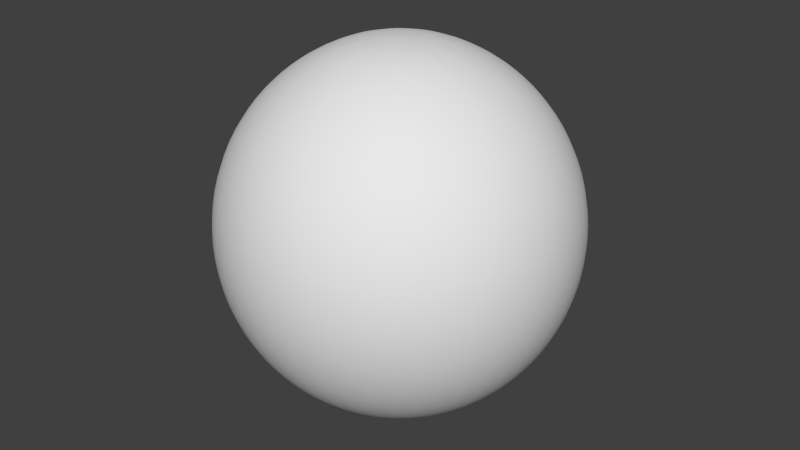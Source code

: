# Source: Ball.blend  (saved by Blender 2.76.0; exported with 4.5.12 LTS)
import bpy
from mathutils import Matrix  # noqa: F401  (used for matrix-valued properties, if any)

bpy.ops.wm.read_factory_settings(use_empty=True)
scene = bpy.context.scene
scene.name = 'Scene'

# ---- collections
col_collection_1 = bpy.data.collections.new('Collection 1'); scene.collection.children.link(col_collection_1)

# ---- world
world_world = bpy.data.worlds.new('World'); scene.world = world_world
world_world.color = (0.05088, 0.05088, 0.05088)
world_world.use_sun_shadow = False
world_world.sun_shadow_jitter_overblur = 0.0
world_world.cycles.sampling_method = 'MANUAL'
world_world.cycles.sample_map_resolution = 256

# ---- meshes
me_sphere_001 = bpy.data.meshes.new('Sphere.001')
me_sphere_001.from_pydata([(-0.309, 0.0, 0.9511), (-0.5878, 0.0, 0.809), (-0.809, 0.0, 0.5878), (-0.9511, 0.0, 0.309), (-1.0, 0.0, -4.371e-08), (-0.9511, 0.0, -0.309), (-0.809, 0.0, -0.5878), (-0.5878, 0.0, -0.809), (-0.309, 0.0, -0.9511), (-0.2676, 0.1545, 0.9511), (-0.509, 0.2939, 0.809), (-0.7006, 0.4045, 0.5878), (-0.8236, 0.4755, 0.309), (-0.866, 0.5, -4.371e-08), (-0.8236, 0.4755, -0.309), (-0.7006, 0.4045, -0.5878), (-0.509, 0.2939, -0.809), (-0.2676, 0.1545, -0.9511), (-0.1545, 0.2676, 0.9511), (-0.2939, 0.509, 0.809), (-0.4045, 0.7006, 0.5878), (-0.4755, 0.8236, 0.309), (-0.5, 0.866, -4.371e-08), (-0.4755, 0.8236, -0.309), (-0.4045, 0.7006, -0.5878), (-0.2939, 0.509, -0.809), (-0.1545, 0.2676, -0.9511), (3.268e-07, 0.309, 0.9511), (3.119e-07, 0.5878, 0.809), (3.715e-07, 0.809, 0.5878), (3.715e-07, 0.9511, 0.309), (3.417e-07, 1.0, -4.371e-08), (3.715e-07, 0.9511, -0.309), (3.715e-07, 0.809, -0.5878), (3.417e-07, 0.5878, -0.809), (3.268e-07, 0.309, -0.9511), (0.1545, 0.2676, 0.9511), (0.2939, 0.509, 0.809), (0.4045, 0.7006, 0.5878), (0.4755, 0.8236, 0.309), (0.5, 0.866, -4.371e-08), (0.4755, 0.8236, -0.309), (0.4045, 0.7006, -0.5878), (0.2939, 0.509, -0.809), (0.1545, 0.2676, -0.9511), (0.2676, 0.1545, 0.9511), (0.509, 0.2939, 0.809), (0.7006, 0.4045, 0.5878), (0.8236, 0.4755, 0.309), (0.866, 0.5, -4.371e-08), (0.8236, 0.4755, -0.309), (0.7006, 0.4045, -0.5878), (0.509, 0.2939, -0.809), (0.2676, 0.1545, -0.9511), (0.309, 1.391e-08, 0.9511), (0.5878, -1.589e-08, 0.809), (0.809, -7.55e-08, 0.5878), (0.9511, -1.589e-08, 0.309), (1.0, -7.55e-08, -4.371e-08), (0.9511, -1.589e-08, -0.309), (0.809, -7.55e-08, -0.5878), (0.5878, -4.57e-08, -0.809), (0.309, 1.391e-08, -0.9511), (0.2676, -0.1545, 0.9511), (0.509, -0.2939, 0.809), (0.7006, -0.4045, 0.5878), (0.8236, -0.4755, 0.309), (0.866, -0.5, -4.371e-08), (0.8236, -0.4755, -0.309), (0.7006, -0.4045, -0.5878), (0.509, -0.2939, -0.809), (0.2676, -0.1545, -0.9511), (0.1545, -0.2676, 0.9511), (0.2939, -0.509, 0.809), (0.4045, -0.7006, 0.5878), (0.4755, -0.8236, 0.309), (0.5, -0.866, -4.371e-08), (0.4755, -0.8236, -0.309), (0.4045, -0.7006, -0.5878), (0.2939, -0.509, -0.809), (0.1545, -0.2676, -0.9511), (3.258e-07, 0.0, -1.0), (3.119e-07, -0.309, 0.9511), (3.119e-07, -0.5878, 0.809), (2.225e-07, -0.809, 0.5878), (3.119e-07, -0.9511, 0.309), (2.821e-07, -1.0, -4.371e-08), (3.119e-07, -0.9511, -0.309), (2.225e-07, -0.809, -0.5878), (2.821e-07, -0.5878, -0.809), (3.268e-07, -0.309, -0.9511), (1.629e-07, -2.822e-07, 1.0), (-0.1545, -0.2676, 0.9511), (-0.2939, -0.509, 0.809), (-0.4045, -0.7006, 0.5878), (-0.4755, -0.8236, 0.309), (-0.5, -0.866, -4.371e-08), (-0.4755, -0.8236, -0.309), (-0.4045, -0.7006, -0.5878), (-0.2939, -0.509, -0.809), (-0.1545, -0.2676, -0.9511), (-0.2676, -0.1545, 0.9511), (-0.509, -0.2939, 0.809), (-0.7006, -0.4045, 0.5878), (-0.8236, -0.4755, 0.309), (-0.866, -0.5, -4.371e-08), (-0.8236, -0.4755, -0.309), (-0.7006, -0.4045, -0.5878), (-0.509, -0.2939, -0.809), (-0.2676, -0.1545, -0.9511)], [], [(2, 1, 10, 11), (6, 5, 14, 15), (3, 2, 11, 12), (7, 6, 15, 16), (4, 3, 12, 13), (1, 0, 9, 10), (8, 7, 16, 17), (5, 4, 13, 14), (15, 14, 23, 24), (12, 11, 20, 21), (16, 15, 24, 25), (13, 12, 21, 22), (10, 9, 18, 19), (17, 16, 25, 26), (14, 13, 22, 23), (11, 10, 19, 20), (23, 22, 31, 32), (20, 19, 28, 29), (24, 23, 32, 33), (21, 20, 29, 30), (25, 24, 33, 34), (22, 21, 30, 31), (19, 18, 27, 28), (26, 25, 34, 35), (28, 27, 36, 37), (35, 34, 43, 44), (32, 31, 40, 41), (29, 28, 37, 38), (33, 32, 41, 42), (30, 29, 38, 39), (34, 33, 42, 43), (31, 30, 39, 40), (40, 39, 48, 49), (37, 36, 45, 46), (44, 43, 52, 53), (41, 40, 49, 50), (38, 37, 46, 47), (42, 41, 50, 51), (39, 38, 47, 48), (43, 42, 51, 52), (52, 51, 60, 61), (49, 48, 57, 58), (46, 45, 54, 55), (53, 52, 61, 62), (50, 49, 58, 59), (47, 46, 55, 56), (51, 50, 59, 60), (48, 47, 56, 57), (60, 59, 68, 69), (57, 56, 65, 66), (61, 60, 69, 70), (58, 57, 66, 67), (55, 54, 63, 64), (62, 61, 70, 71), (59, 58, 67, 68), (56, 55, 64, 65), (65, 64, 73, 74), (69, 68, 77, 78), (66, 65, 74, 75), (70, 69, 78, 79), (67, 66, 75, 76), (64, 63, 72, 73), (71, 70, 79, 80), (68, 67, 76, 77), (77, 76, 86, 87), (74, 73, 83, 84), (78, 77, 87, 88), (75, 74, 84, 85), (79, 78, 88, 89), (76, 75, 85, 86), (73, 72, 82, 83), (80, 79, 89, 90), (83, 82, 92, 93), (90, 89, 99, 100), (87, 86, 96, 97), (84, 83, 93, 94), (88, 87, 97, 98), (85, 84, 94, 95), (89, 88, 98, 99), (86, 85, 95, 96), (99, 98, 107, 108), (96, 95, 104, 105), (93, 92, 101, 102), (100, 99, 108, 109), (97, 96, 105, 106), (94, 93, 102, 103), (98, 97, 106, 107), (95, 94, 103, 104), (81, 8, 17), (0, 91, 9), (81, 17, 26), (9, 91, 18), (81, 26, 35), (18, 91, 27), (81, 35, 44), (27, 91, 36), (81, 44, 53), (36, 91, 45), (45, 91, 54), (81, 53, 62), (54, 91, 63), (81, 62, 71), (81, 71, 80), (63, 91, 72), (81, 80, 90), (72, 91, 82), (81, 90, 100), (82, 91, 92), (81, 100, 109), (92, 91, 101), (104, 103, 2, 3), (101, 91, 0), (108, 107, 6, 7), (105, 104, 3, 4), (102, 101, 0, 1), (109, 108, 7, 8), (106, 105, 4, 5), (103, 102, 1, 2), (81, 109, 8), (107, 106, 5, 6)])
me_sphere_001.polygons.foreach_set('use_smooth', [True] * 120)
me_sphere_001.use_remesh_preserve_volume = False
me_sphere_001.use_remesh_preserve_attributes = False
me_sphere_001.use_mirror_vertex_groups = False
me_sphere_001.update()

# ---- objects
ob_sphere = bpy.data.objects.new('Sphere', me_sphere_001)

# ---- transforms, parenting, visibility, modifiers, constraints
ob_sphere.location = (0.624, -1.36, -0.3941)
ob_sphere.lineart.crease_threshold = 0.0
_m = ob_sphere.modifiers.new('Subsurf', 'SUBSURF')
_m.uv_smooth = 'PRESERVE_CORNERS'
_m.quality = 2
_m.levels = 2
_m.show_only_control_edges = False

# ---- collection membership
col_collection_1.objects.link(ob_sphere)

# ---- scene / render settings (as saved in the file)
scene.frame_start = 1; scene.frame_end = 250; scene.frame_set(1)
scene.render.engine = 'CYCLES'
scene.render.resolution_percentage = 50
scene.render.dither_intensity = 0.0
scene.cycles.use_denoising = False
scene.cycles.samples = 10
scene.cycles.sampling_pattern = 'TABULATED_SOBOL'
scene.cycles.light_sampling_threshold = 0.0
scene.cycles.use_adaptive_sampling = False
scene.cycles.use_light_tree = False
scene.cycles.blur_glossy = 0.0
scene.cycles.pixel_filter_type = 'GAUSSIAN'
scene.cycles.sample_clamp_indirect = 0.0
scene.view_settings.view_transform = 'Standard'
bpy.context.view_layer.update()

# ---- added for rendering (the .blend has no active camera and no usable light): camera, sun
cam_auto = bpy.data.cameras.new('AutoCamera')
cam_auto.lens = 50.0
cam_auto.sensor_width = 36.0
cam_auto.clip_end = 1000.0
ob_auto_camera = bpy.data.objects.new('AutoCamera', cam_auto)
scene.collection.objects.link(ob_auto_camera)
ob_auto_camera.location = (3.82903, -5.20615, 2.16996)
ob_auto_camera.rotation_euler = (1.09748, -7.21219e-08, 0.694738)
scene.camera = ob_auto_camera
light_auto_sun = bpy.data.lights.new('AutoSun', 'SUN')
light_auto_sun.energy = 3.0
light_auto_sun.angle = 0.0523599
ob_auto_sun = bpy.data.objects.new('AutoSun', light_auto_sun)
scene.collection.objects.link(ob_auto_sun)
ob_auto_sun.rotation_euler = (0.872665, 0.174533, 0.523599)
bpy.context.view_layer.update()
